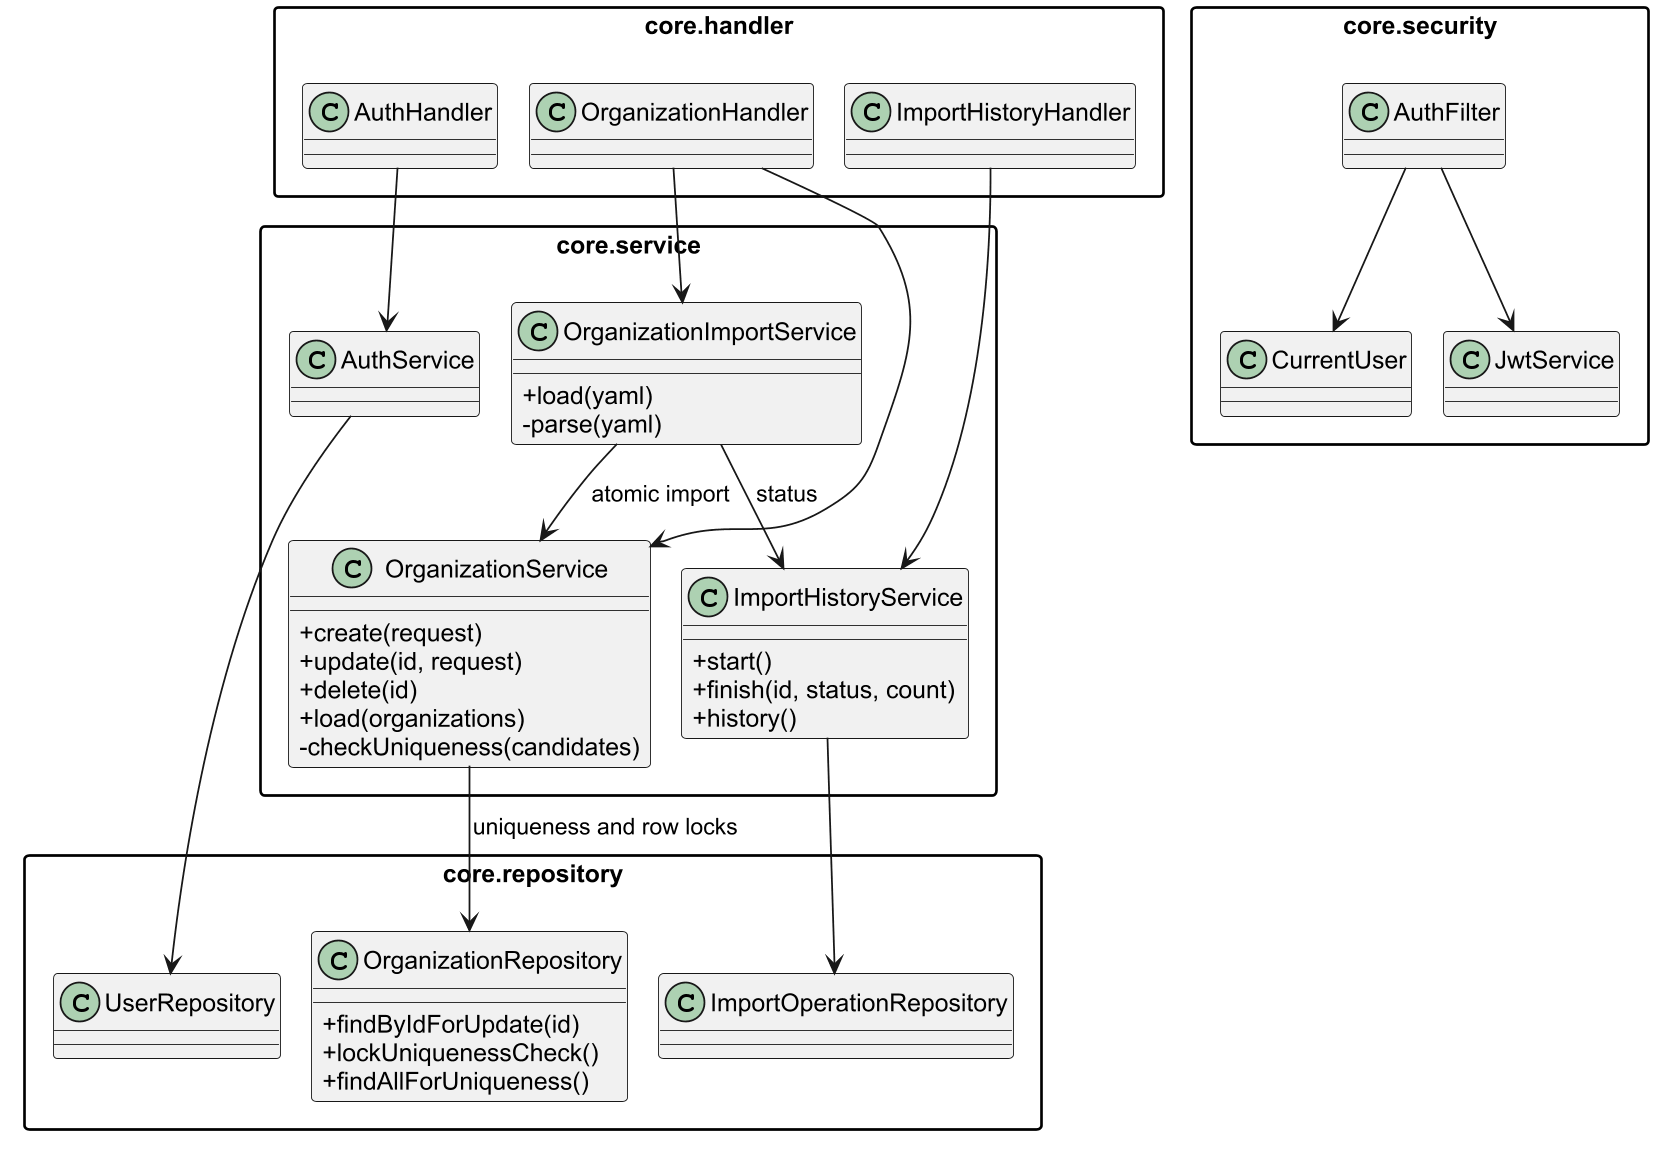

The diagram above was rendered by PlantUML. Its source (embedded in the PNG):
@startuml diagram
!pragma layout smetana
skinparam dpi 170
skinparam defaultFontName Arial
skinparam shadowing false
skinparam packageStyle rectangle
skinparam classAttributeIconSize 0
top to bottom direction
set namespaceSeparator none

package "core.handler" {
    class OrganizationHandler
    class ImportHistoryHandler
    class AuthHandler
}

package "core.service" {
    class OrganizationImportService {
        +load(yaml)
        -parse(yaml)
    }
    class OrganizationService {
        +create(request)
        +update(id, request)
        +delete(id)
        +load(organizations)
        -checkUniqueness(candidates)
    }
    class ImportHistoryService {
        +start()
        +finish(id, status, count)
        +history()
    }
    class AuthService
}

package "core.repository" {
    class OrganizationRepository {
        +findByIdForUpdate(id)
        +lockUniquenessCheck()
        +findAllForUniqueness()
    }
    class ImportOperationRepository
    class UserRepository
}

package "core.security" {
    class AuthFilter
    class CurrentUser
    class JwtService
}

OrganizationHandler --> OrganizationImportService
OrganizationHandler --> OrganizationService
ImportHistoryHandler --> ImportHistoryService
AuthHandler --> AuthService
OrganizationImportService --> OrganizationService : atomic import
OrganizationImportService --> ImportHistoryService : status
OrganizationService --> OrganizationRepository : uniqueness and row locks
ImportHistoryService --> ImportOperationRepository
AuthService --> UserRepository
AuthFilter --> CurrentUser
AuthFilter --> JwtService
@enduml